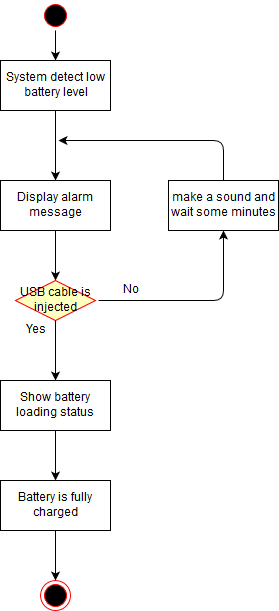

The diagram above was exported from draw.io. Its source (the exported page's mxGraphModel, read from the mxfile embedded in the PNG):
<mxGraphModel dx="2256" dy="3078" grid="1" gridSize="10" guides="1" tooltips="1" connect="1" arrows="1" fold="1" page="1" pageScale="1" pageWidth="826" pageHeight="1169" background="#ffffff" math="0" shadow="0">
  <root>
    <mxCell id="0" />
    <mxCell id="1" parent="0" />
    <mxCell id="4" value="System detect low&lt;br&gt;battery level" style="text;html=1;fillColor=#ffffff;strokeColor=#000000;align=center;verticalAlign=middle;" parent="1" vertex="1">
      <mxGeometry x="-498" y="-2240" width="110" height="50" as="geometry" />
    </mxCell>
    <mxCell id="9" style="edgeStyle=orthogonalEdgeStyle;rounded=0;html=1;exitX=0.5;exitY=1;entryX=0.5;entryY=0;jettySize=auto;orthogonalLoop=1;" parent="1" source="7" target="4" edge="1">
      <mxGeometry relative="1" as="geometry" />
    </mxCell>
    <mxCell id="7" value="" style="ellipse;html=1;shape=startState;fillColor=#000000;strokeColor=#ff0000;" parent="1" vertex="1">
      <mxGeometry x="-458" y="-2300" width="30" height="30" as="geometry" />
    </mxCell>
    <mxCell id="10" value="Display alarm&lt;br&gt;message" style="text;html=1;fillColor=#ffffff;strokeColor=#000000;align=center;verticalAlign=middle;" parent="1" vertex="1">
      <mxGeometry x="-498" y="-2120" width="110" height="50" as="geometry" />
    </mxCell>
    <mxCell id="12" style="edgeStyle=orthogonalEdgeStyle;rounded=0;html=1;exitX=0.5;exitY=1;entryX=0.5;entryY=0;jettySize=auto;orthogonalLoop=1;" parent="1" source="4" target="10" edge="1">
      <mxGeometry relative="1" as="geometry">
        <mxPoint x="-443" y="-2120" as="sourcePoint" />
        <mxPoint x="-443" y="-2030" as="targetPoint" />
        <Array as="points" />
      </mxGeometry>
    </mxCell>
    <mxCell id="13" value="USB cable is injected" style="rhombus;whiteSpace=wrap;html=1;fillColor=#ffffc0;strokeColor=#ff0000;" parent="1" vertex="1">
      <mxGeometry x="-483" y="-2020" width="80" height="40" as="geometry" />
    </mxCell>
    <mxCell id="18" value="" style="endArrow=classic;html=1;exitX=0.5;exitY=1;" parent="1" source="10" target="13" edge="1">
      <mxGeometry width="50" height="50" relative="1" as="geometry">
        <mxPoint x="-320" y="-2040" as="sourcePoint" />
        <mxPoint x="-270" y="-2090" as="targetPoint" />
      </mxGeometry>
    </mxCell>
    <mxCell id="19" value="" style="endArrow=classic;html=1;entryX=0.5;entryY=1;" parent="1" target="20" edge="1">
      <mxGeometry width="50" height="50" relative="1" as="geometry">
        <mxPoint x="-400" y="-2000" as="sourcePoint" />
        <mxPoint x="-320" y="-2000" as="targetPoint" />
        <Array as="points">
          <mxPoint x="-275" y="-2000" />
        </Array>
      </mxGeometry>
    </mxCell>
    <mxCell id="20" value="make a sound and&lt;br&gt;wait some minutes" style="text;html=1;fillColor=#ffffff;strokeColor=#000000;align=center;verticalAlign=middle;" parent="1" vertex="1">
      <mxGeometry x="-330" y="-2120" width="110" height="50" as="geometry" />
    </mxCell>
    <mxCell id="21" value="" style="endArrow=classic;html=1;exitX=0.5;exitY=0;" parent="1" source="20" edge="1">
      <mxGeometry width="50" height="50" relative="1" as="geometry">
        <mxPoint x="-275" y="-2215" as="sourcePoint" />
        <mxPoint x="-440" y="-2160" as="targetPoint" />
        <Array as="points">
          <mxPoint x="-275" y="-2160" />
        </Array>
      </mxGeometry>
    </mxCell>
    <mxCell id="22" value="No" style="text;html=1;strokeColor=none;fillColor=none;align=center;verticalAlign=middle;whiteSpace=wrap;" parent="1" vertex="1">
      <mxGeometry x="-388" y="-2020" width="40" height="20" as="geometry" />
    </mxCell>
    <mxCell id="23" style="edgeStyle=orthogonalEdgeStyle;rounded=0;html=1;jettySize=auto;orthogonalLoop=1;exitX=0.5;exitY=1;entryX=0.5;entryY=0;" parent="1" source="13" target="24" edge="1">
      <mxGeometry relative="1" as="geometry">
        <mxPoint x="-430" y="-1950" as="sourcePoint" />
        <mxPoint x="-443" y="-1780" as="targetPoint" />
        <Array as="points" />
      </mxGeometry>
    </mxCell>
    <mxCell id="24" value="Show battery&lt;br&gt;loading status" style="text;html=1;fillColor=#ffffff;strokeColor=#000000;align=center;verticalAlign=middle;" parent="1" vertex="1">
      <mxGeometry x="-498" y="-1920" width="110" height="50" as="geometry" />
    </mxCell>
    <mxCell id="25" value="Yes" style="text;html=1;strokeColor=none;fillColor=none;align=center;verticalAlign=middle;whiteSpace=wrap;" parent="1" vertex="1">
      <mxGeometry x="-483" y="-1980" width="40" height="20" as="geometry" />
    </mxCell>
    <mxCell id="26" value="" style="ellipse;html=1;shape=endState;fillColor=#000000;strokeColor=#ff0000;" parent="1" vertex="1">
      <mxGeometry x="-458" y="-1720" width="30" height="30" as="geometry" />
    </mxCell>
    <mxCell id="27" value="&lt;span id=&quot;result_box&quot; lang=&quot;en&quot;&gt;&lt;span&gt;Battery is fully&lt;br&gt;charged&lt;/span&gt;&lt;/span&gt;" style="text;html=1;fillColor=#ffffff;strokeColor=#000000;align=center;verticalAlign=middle;" parent="1" vertex="1">
      <mxGeometry x="-498" y="-1820" width="110" height="50" as="geometry" />
    </mxCell>
    <mxCell id="28" style="edgeStyle=orthogonalEdgeStyle;rounded=0;html=1;jettySize=auto;orthogonalLoop=1;entryX=0.5;entryY=0;" parent="1" target="27" edge="1">
      <mxGeometry relative="1" as="geometry">
        <mxPoint x="-443" y="-1870" as="sourcePoint" />
        <mxPoint x="-433" y="-1910" as="targetPoint" />
        <Array as="points">
          <mxPoint x="-443" y="-1860" />
          <mxPoint x="-443" y="-1860" />
        </Array>
      </mxGeometry>
    </mxCell>
    <mxCell id="29" style="edgeStyle=orthogonalEdgeStyle;rounded=0;html=1;jettySize=auto;orthogonalLoop=1;entryX=0.5;entryY=0;" parent="1" target="26" edge="1">
      <mxGeometry relative="1" as="geometry">
        <mxPoint x="-443" y="-1770" as="sourcePoint" />
        <mxPoint x="-433" y="-1810" as="targetPoint" />
        <Array as="points">
          <mxPoint x="-443" y="-1760" />
          <mxPoint x="-443" y="-1760" />
        </Array>
      </mxGeometry>
    </mxCell>
  </root>
</mxGraphModel>